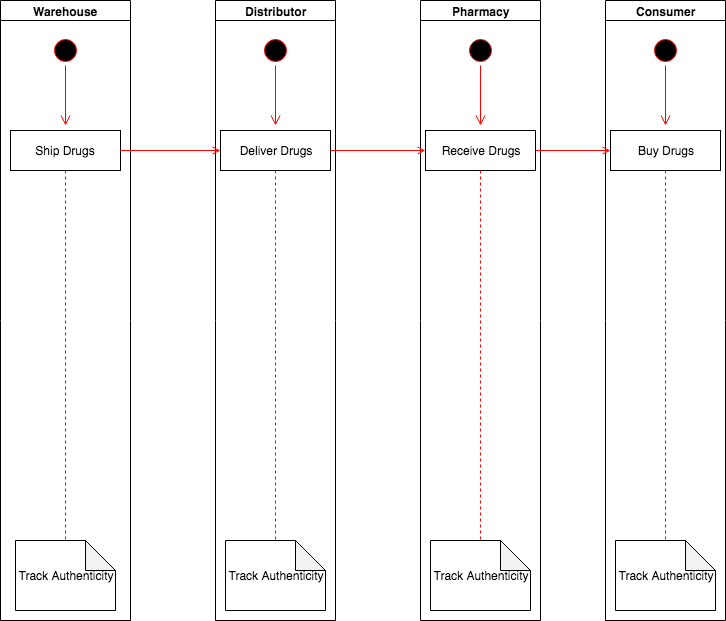

The diagram above was exported from draw.io. Its source (the exported page's mxGraphModel, read from the mxfile embedded in the PNG):
<mxGraphModel dx="1158" dy="766" grid="1" gridSize="10" guides="1" tooltips="1" connect="1" arrows="1" fold="1" page="1" pageScale="1" pageWidth="850" pageHeight="1100" math="0" shadow="0">
  <root>
    <mxCell id="0" />
    <mxCell id="1" parent="0" />
    <mxCell id="piscw3G_H2velwuK2TGz-6" value="Consumer" style="swimlane;html=1;startSize=20;" vertex="1" parent="1">
      <mxGeometry x="645" y="80" width="120" height="620" as="geometry" />
    </mxCell>
    <mxCell id="piscw3G_H2velwuK2TGz-12" value="Track Authenticity" style="shape=note;whiteSpace=wrap;html=1;backgroundOutline=1;darkOpacity=0.05;" vertex="1" parent="piscw3G_H2velwuK2TGz-6">
      <mxGeometry x="10" y="540" width="100" height="70" as="geometry" />
    </mxCell>
    <mxCell id="piscw3G_H2velwuK2TGz-20" value="" style="ellipse;html=1;shape=startState;fillColor=#000000;strokeColor=#ff0000;" vertex="1" parent="piscw3G_H2velwuK2TGz-6">
      <mxGeometry x="45" y="35" width="30" height="30" as="geometry" />
    </mxCell>
    <mxCell id="piscw3G_H2velwuK2TGz-21" value="" style="edgeStyle=orthogonalEdgeStyle;html=1;verticalAlign=bottom;endArrow=open;endSize=8;strokeColor=#ff0000;" edge="1" source="piscw3G_H2velwuK2TGz-20" parent="piscw3G_H2velwuK2TGz-6">
      <mxGeometry relative="1" as="geometry">
        <mxPoint x="60" y="125" as="targetPoint" />
      </mxGeometry>
    </mxCell>
    <mxCell id="piscw3G_H2velwuK2TGz-28" value="Buy Drugs&lt;br&gt;" style="rounded=0;whiteSpace=wrap;html=1;" vertex="1" parent="piscw3G_H2velwuK2TGz-6">
      <mxGeometry x="5" y="130" width="110" height="40" as="geometry" />
    </mxCell>
    <mxCell id="piscw3G_H2velwuK2TGz-40" style="edgeStyle=orthogonalEdgeStyle;rounded=0;orthogonalLoop=1;jettySize=auto;html=1;endArrow=none;endFill=0;strokeColor=#FF0000;dashed=1;exitX=0.5;exitY=1;exitDx=0;exitDy=0;entryX=0.5;entryY=0;entryDx=0;entryDy=0;entryPerimeter=0;" edge="1" parent="piscw3G_H2velwuK2TGz-6" source="piscw3G_H2velwuK2TGz-28" target="piscw3G_H2velwuK2TGz-12">
      <mxGeometry relative="1" as="geometry">
        <mxPoint x="-115" y="180" as="sourcePoint" />
        <mxPoint x="-115" y="550" as="targetPoint" />
      </mxGeometry>
    </mxCell>
    <mxCell id="piscw3G_H2velwuK2TGz-3" value="Warehouse&lt;br&gt;" style="swimlane;html=1;startSize=20;" vertex="1" parent="1">
      <mxGeometry x="40" y="80" width="130" height="620" as="geometry" />
    </mxCell>
    <mxCell id="piscw3G_H2velwuK2TGz-15" style="edgeStyle=orthogonalEdgeStyle;rounded=0;orthogonalLoop=1;jettySize=auto;html=1;entryX=0.5;entryY=0;entryDx=0;entryDy=0;entryPerimeter=0;endArrow=none;endFill=0;strokeColor=#FF0000;dashed=1;" edge="1" parent="piscw3G_H2velwuK2TGz-3" source="piscw3G_H2velwuK2TGz-8" target="piscw3G_H2velwuK2TGz-9">
      <mxGeometry relative="1" as="geometry" />
    </mxCell>
    <mxCell id="piscw3G_H2velwuK2TGz-8" value="Ship&amp;nbsp;&lt;span&gt;Drugs&lt;/span&gt;" style="rounded=0;whiteSpace=wrap;html=1;" vertex="1" parent="piscw3G_H2velwuK2TGz-3">
      <mxGeometry x="10" y="130" width="110" height="40" as="geometry" />
    </mxCell>
    <mxCell id="piscw3G_H2velwuK2TGz-9" value="Track Authenticity" style="shape=note;whiteSpace=wrap;html=1;backgroundOutline=1;darkOpacity=0.05;" vertex="1" parent="piscw3G_H2velwuK2TGz-3">
      <mxGeometry x="15" y="540" width="100" height="70" as="geometry" />
    </mxCell>
    <mxCell id="piscw3G_H2velwuK2TGz-22" value="" style="ellipse;html=1;shape=startState;fillColor=#000000;strokeColor=#ff0000;" vertex="1" parent="piscw3G_H2velwuK2TGz-3">
      <mxGeometry x="50" y="35" width="30" height="30" as="geometry" />
    </mxCell>
    <mxCell id="piscw3G_H2velwuK2TGz-23" value="" style="edgeStyle=orthogonalEdgeStyle;html=1;verticalAlign=bottom;endArrow=open;endSize=8;strokeColor=#ff0000;" edge="1" source="piscw3G_H2velwuK2TGz-22" parent="piscw3G_H2velwuK2TGz-3">
      <mxGeometry relative="1" as="geometry">
        <mxPoint x="65" y="125" as="targetPoint" />
      </mxGeometry>
    </mxCell>
    <mxCell id="piscw3G_H2velwuK2TGz-4" value="Distributor" style="swimlane;html=1;startSize=20;" vertex="1" parent="1">
      <mxGeometry x="255" y="80" width="120" height="620" as="geometry" />
    </mxCell>
    <mxCell id="piscw3G_H2velwuK2TGz-10" value="Track Authenticity" style="shape=note;whiteSpace=wrap;html=1;backgroundOutline=1;darkOpacity=0.05;" vertex="1" parent="piscw3G_H2velwuK2TGz-4">
      <mxGeometry x="10" y="540" width="100" height="70" as="geometry" />
    </mxCell>
    <mxCell id="piscw3G_H2velwuK2TGz-16" value="" style="ellipse;html=1;shape=startState;fillColor=#000000;strokeColor=#ff0000;" vertex="1" parent="piscw3G_H2velwuK2TGz-4">
      <mxGeometry x="45" y="35" width="30" height="30" as="geometry" />
    </mxCell>
    <mxCell id="piscw3G_H2velwuK2TGz-17" value="" style="edgeStyle=orthogonalEdgeStyle;html=1;verticalAlign=bottom;endArrow=open;endSize=8;strokeColor=#ff0000;" edge="1" source="piscw3G_H2velwuK2TGz-16" parent="piscw3G_H2velwuK2TGz-4">
      <mxGeometry relative="1" as="geometry">
        <mxPoint x="60" y="125" as="targetPoint" />
      </mxGeometry>
    </mxCell>
    <mxCell id="piscw3G_H2velwuK2TGz-29" value="Deliver&amp;nbsp;&lt;span&gt;Drugs&lt;/span&gt;" style="rounded=0;whiteSpace=wrap;html=1;" vertex="1" parent="piscw3G_H2velwuK2TGz-4">
      <mxGeometry x="5" y="130" width="110" height="40" as="geometry" />
    </mxCell>
    <mxCell id="piscw3G_H2velwuK2TGz-37" style="edgeStyle=orthogonalEdgeStyle;rounded=0;orthogonalLoop=1;jettySize=auto;html=1;endArrow=none;endFill=0;strokeColor=#FF0000;dashed=1;exitX=0.5;exitY=1;exitDx=0;exitDy=0;entryX=0.5;entryY=0;entryDx=0;entryDy=0;entryPerimeter=0;" edge="1" parent="piscw3G_H2velwuK2TGz-4" source="piscw3G_H2velwuK2TGz-29" target="piscw3G_H2velwuK2TGz-10">
      <mxGeometry relative="1" as="geometry">
        <mxPoint x="59" y="250" as="sourcePoint" />
        <mxPoint x="45" y="510" as="targetPoint" />
      </mxGeometry>
    </mxCell>
    <mxCell id="piscw3G_H2velwuK2TGz-5" value="Pharmacy" style="swimlane;html=1;startSize=20;" vertex="1" parent="1">
      <mxGeometry x="460" y="80" width="120" height="620" as="geometry" />
    </mxCell>
    <mxCell id="piscw3G_H2velwuK2TGz-11" value="Track Authenticity" style="shape=note;whiteSpace=wrap;html=1;backgroundOutline=1;darkOpacity=0.05;" vertex="1" parent="piscw3G_H2velwuK2TGz-5">
      <mxGeometry x="10" y="540" width="100" height="70" as="geometry" />
    </mxCell>
    <mxCell id="piscw3G_H2velwuK2TGz-18" value="" style="ellipse;html=1;shape=startState;fillColor=#000000;strokeColor=#ff0000;" vertex="1" parent="piscw3G_H2velwuK2TGz-5">
      <mxGeometry x="45" y="35" width="30" height="30" as="geometry" />
    </mxCell>
    <mxCell id="piscw3G_H2velwuK2TGz-19" value="" style="edgeStyle=orthogonalEdgeStyle;html=1;verticalAlign=bottom;endArrow=open;endSize=8;strokeColor=#ff0000;" edge="1" parent="piscw3G_H2velwuK2TGz-5" source="piscw3G_H2velwuK2TGz-18">
      <mxGeometry relative="1" as="geometry">
        <mxPoint x="60" y="125" as="targetPoint" />
      </mxGeometry>
    </mxCell>
    <mxCell id="piscw3G_H2velwuK2TGz-26" value="Receive Drugs&lt;br&gt;" style="rounded=0;whiteSpace=wrap;html=1;" vertex="1" parent="piscw3G_H2velwuK2TGz-5">
      <mxGeometry x="5" y="130" width="110" height="40" as="geometry" />
    </mxCell>
    <mxCell id="piscw3G_H2velwuK2TGz-39" style="edgeStyle=orthogonalEdgeStyle;rounded=0;orthogonalLoop=1;jettySize=auto;html=1;endArrow=none;endFill=0;strokeColor=#FF0000;dashed=1;exitX=0.5;exitY=1;exitDx=0;exitDy=0;entryX=0.5;entryY=0;entryDx=0;entryDy=0;entryPerimeter=0;" edge="1" parent="piscw3G_H2velwuK2TGz-5" source="piscw3G_H2velwuK2TGz-26" target="piscw3G_H2velwuK2TGz-11">
      <mxGeometry relative="1" as="geometry">
        <mxPoint x="-135" y="180" as="sourcePoint" />
        <mxPoint x="-135" y="550" as="targetPoint" />
      </mxGeometry>
    </mxCell>
    <mxCell id="piscw3G_H2velwuK2TGz-31" style="edgeStyle=orthogonalEdgeStyle;rounded=0;orthogonalLoop=1;jettySize=auto;html=1;endArrow=open;endFill=0;strokeColor=#FF0000;entryX=0;entryY=0.5;entryDx=0;entryDy=0;" edge="1" parent="1" source="piscw3G_H2velwuK2TGz-8" target="piscw3G_H2velwuK2TGz-29">
      <mxGeometry relative="1" as="geometry">
        <mxPoint x="310" y="300" as="targetPoint" />
      </mxGeometry>
    </mxCell>
    <mxCell id="piscw3G_H2velwuK2TGz-33" style="edgeStyle=orthogonalEdgeStyle;rounded=0;orthogonalLoop=1;jettySize=auto;html=1;exitX=1;exitY=0.5;exitDx=0;exitDy=0;entryX=0;entryY=0.5;entryDx=0;entryDy=0;startArrow=none;startFill=0;endArrow=open;endFill=0;strokeColor=#FF0000;" edge="1" parent="1" source="piscw3G_H2velwuK2TGz-29" target="piscw3G_H2velwuK2TGz-26">
      <mxGeometry relative="1" as="geometry" />
    </mxCell>
    <mxCell id="piscw3G_H2velwuK2TGz-34" style="edgeStyle=orthogonalEdgeStyle;rounded=0;orthogonalLoop=1;jettySize=auto;html=1;startArrow=none;startFill=0;endArrow=open;endFill=0;strokeColor=#FF0000;" edge="1" parent="1" source="piscw3G_H2velwuK2TGz-26" target="piscw3G_H2velwuK2TGz-28">
      <mxGeometry relative="1" as="geometry" />
    </mxCell>
  </root>
</mxGraphModel>